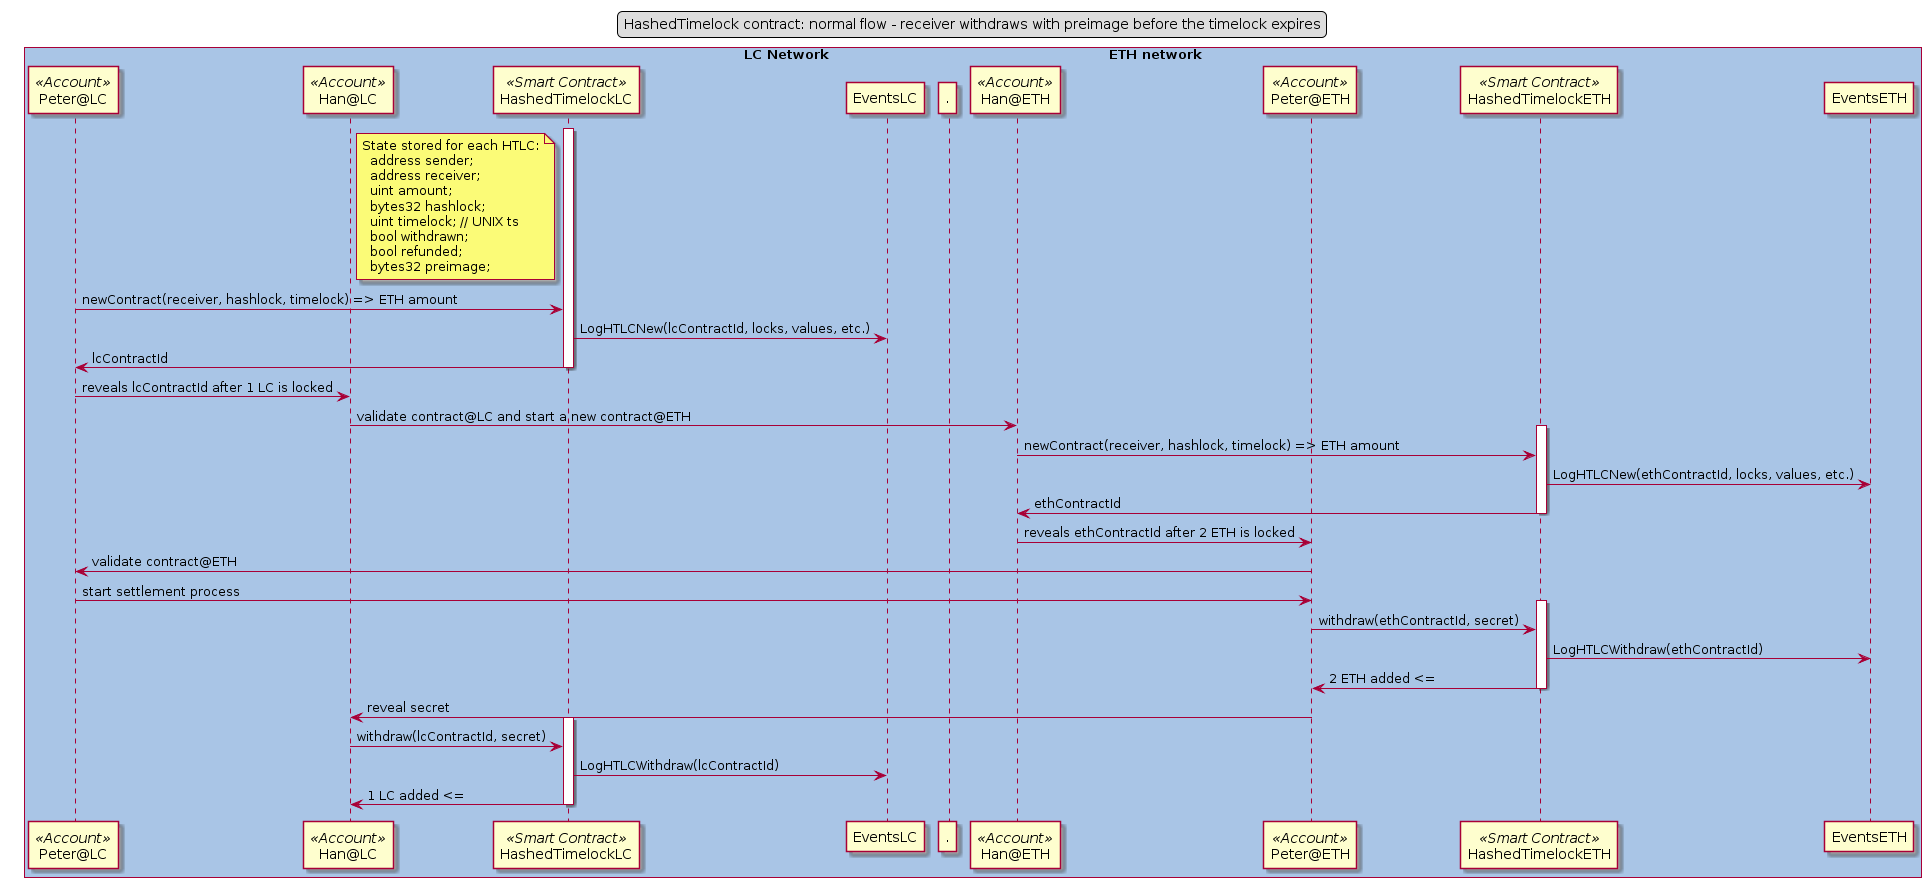

The diagram above was rendered by PlantUML. Its source (embedded in the PNG):
@startuml
skinparam BoxPadding 20

legend top
HashedTimelock contract: normal flow - receiver withdraws with preimage before the timelock expires
end legend

box “LC Network                                                        ETH network" #A9C5E6
participant Peter@LC as senderLC << Account >>
participant Han@LC as receiverLC << Account >>
participant HashedTimelockLC as htlcLC << Smart Contract >>
participant EventsLC as eventsLC

participant . as .

participant Han@ETH as senderETH << Account >>
participant Peter@ETH as receiverETH << Account >>
participant HashedTimelockETH as htlcETH << Smart Contract >>
participant EventsETH as eventsETH
end box

note left of htlcLC
State stored for each HTLC:
  address sender;
  address receiver;
  uint amount;
  bytes32 hashlock;
  uint timelock; // UNIX ts
  bool withdrawn;
  bool refunded;
  bytes32 preimage;
end note

activate htlcLC
senderLC->htlcLC:newContract(receiver, hashlock, timelock) => ETH amount
htlcLC->eventsLC:LogHTLCNew(lcContractId, locks, values, etc.)
htlcLC->senderLC:lcContractId
deactivate htlcLC

senderLC->receiverLC:reveals lcContractId after 1 LC is locked
receiverLC->senderETH:validate contract@LC and start a new contract@ETH

activate htlcETH
senderETH->htlcETH:newContract(receiver, hashlock, timelock) => ETH amount
htlcETH->eventsETH:LogHTLCNew(ethContractId, locks, values, etc.)
htlcETH->senderETH:ethContractId
deactivate htlcETH

senderETH->receiverETH:reveals ethContractId after 2 ETH is locked
receiverETH->senderLC:validate contract@ETH
senderLC->receiverETH:start settlement process

activate htlcETH
receiverETH->htlcETH:withdraw(ethContractId, secret)
htlcETH->eventsETH:LogHTLCWithdraw(ethContractId)
htlcETH->receiverETH:2 ETH added <=
deactivate htlcETH

receiverETH->receiverLC:reveal secret

activate htlcLC
receiverLC->htlcLC:withdraw(lcContractId, secret)
htlcLC->eventsLC:LogHTLCWithdraw(lcContractId)
htlcLC->receiverLC:1 LC added <=
deactivate htlcLC
@enduml